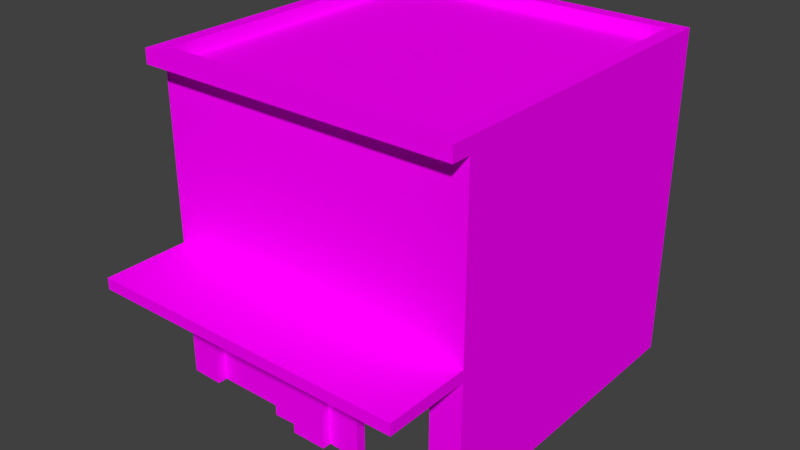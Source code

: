 # Source: predio1.blend  (saved by Blender 2.79.0; exported with 4.5.12 LTS)
import bpy
from mathutils import Matrix  # noqa: F401  (used for matrix-valued properties, if any)

bpy.ops.wm.read_factory_settings(use_empty=True)
scene = bpy.context.scene
scene.name = 'Scene'

# ---- collections
col_collection_1 = bpy.data.collections.new('Collection 1'); scene.collection.children.link(col_collection_1)

# ---- images (referenced by path relative to the original .blend; pixels are not part of the script)
import os
ASSET_DIR = os.environ.get("B2B_ASSET_DIR", "")  # directory of the original .blend (textures are referenced by path, not embedded)
HERE = os.path.dirname(os.path.abspath(__file__))  # packed textures are extracted next to this script under _unpacked/

def load_image(name, relpath, width, height, colorspace="sRGB"):
    """Load a texture the original file referenced (path relative to the .blend, or extracted next to this script)."""
    p = next((c for c in (os.path.join(HERE, relpath), os.path.join(ASSET_DIR, relpath)) if relpath and os.path.exists(c)), "")
    if p:
        img = bpy.data.images.load(p, check_existing=True)
        img.name = name
    else:  # same state as the original file: an image datablock whose file is absent (Cycles renders it pink)
        img = bpy.data.images.new(name, width, height)
        img.source = "FILE"
        img.filepath = "//" + (relpath or name)
    img.colorspace_settings.name = colorspace
    return img
img_predio_baked = load_image('predio_baked', 'predio_baked.png', 1024, 1024, 'sRGB')

# ---- materials (node trees are filled in below, after node groups)
mat_predio1 = bpy.data.materials.new('predio1')
mat_predio1.alpha_threshold = 0.0
mat_predio1.roughness = 0.5

# ---- material node trees
mat_predio1.use_nodes = True; mat_predio1.node_tree.nodes.clear()
_N = mat_predio1.node_tree.nodes; _L = mat_predio1.node_tree.links
n0 = _N.new('ShaderNodeOutputMaterial'); n0.name = 'Material Output'; n0.location = (300, 300)
n1 = _N.new('ShaderNodeBsdfDiffuse'); n1.name = 'Diffuse BSDF'; n1.location = (10, 300)
n2 = _N.new('ShaderNodeTexImage'); n2.name = 'Image Texture'; n2.location = (-180, 300)
n2.width = 140
n2.image = img_predio_baked
_L.new(n1.outputs[0], n0.inputs[0])
_L.new(n2.outputs[0], n1.inputs[0])
n0.is_active_output = True

# ---- world
world_world = bpy.data.worlds.new('World'); scene.world = world_world
world_world.color = (0.05088, 0.05088, 0.05088)
world_world.use_sun_shadow = False
world_world.sun_shadow_jitter_overblur = 0.0
world_world.cycles.sampling_method = 'MANUAL'
world_world.light_settings.distance = 107.2

# ---- meshes
me_plane = bpy.data.meshes.new('Plane')
me_plane.from_pydata([(-13.9, 4.112, 0.2461), (-14.45, 4.112, 10.63), (-14.9, 14.11, 0.2772), (-14.45, 13.66, 10.63), (-5.899, 4.112, 0.2461), (-5.352, 4.112, 10.63), (-4.899, 14.11, 0.2772), (-5.352, 13.66, 10.63), (-13.9, 4.112, 3.406), (-14.9, 14.11, 4.324), (-4.899, 14.11, 4.324), (-5.899, 4.112, 3.406), (-14.9, 4.112, 4.683), (-14.9, 14.11, 4.683), (-4.899, 14.11, 4.683), (-4.899, 4.112, 4.683), (-4.899, 1.451, 4.683), (-4.899, 1.451, 4.324), (-14.9, 1.451, 4.324), (-14.9, 1.451, 4.683), (-9.341, 14.11, 0.2772), (-10.46, 14.11, 0.2772), (-10.46, 13.66, 10.63), (-9.341, 13.66, 10.63), (-11.46, 4.112, 0.2461), (-8.341, 4.112, 0.2461), (-8.341, 4.112, 3.406), (-11.46, 4.112, 3.406), (-9.341, 4.112, 4.683), (-10.46, 4.112, 4.683), (-9.341, 1.451, 4.324), (-10.46, 1.451, 4.324), (-9.341, 1.451, 4.683), (-10.46, 1.451, 4.683), (-4.899, 4.112, 4.324), (-4.899, 4.112, 0.2772), (-9.341, 4.112, 0.2772), (-14.9, 4.112, 0.2772), (-14.9, 4.112, 4.324), (-10.46, 4.112, 4.324), (-10.46, 4.112, 0.2772), (-9.341, 4.112, 4.324), (-5.899, 4.422, 3.406), (-5.899, 4.422, 0.2461), (-8.341, 4.422, 0.2461), (-13.9, 4.422, 0.2461), (-13.9, 4.422, 3.406), (-11.46, 4.422, 3.406), (-11.46, 4.422, 0.2461), (-8.341, 4.422, 3.406), (-10.46, 3.831, 0.2772), (-9.341, 3.831, 0.2772), (-9.341, 3.831, 4.324), (-10.46, 3.831, 4.324), (-14.9, 4.112, 4.782), (-14.9, 14.11, 4.782), (-4.899, 14.11, 4.782), (-4.899, 4.112, 4.782), (-14.9, 4.112, 10.18), (-14.9, 14.11, 10.18), (-4.899, 14.11, 10.18), (-4.899, 4.112, 10.18), (-10.46, 14.11, 10.18), (-9.341, 14.11, 10.18), (-14.9, 3.499, 10.18), (-14.45, 3.952, 10.63), (-10.46, 3.952, 10.63), (-5.352, 3.952, 10.63), (-9.341, 3.952, 10.63), (-4.899, 3.499, 10.18), (-9.341, 3.499, 10.18), (-10.46, 3.499, 10.18), (-13.05, 4.378, 9.837), (-13.05, 4.378, 5.123), (-14.9, 4.112, 10.63), (-14.9, 14.11, 10.63), (-9.341, 14.11, 10.63), (-4.899, 14.11, 10.63), (-4.899, 4.112, 10.63), (-10.46, 14.11, 10.63), (-10.46, 3.499, 10.63), (-14.9, 3.499, 10.63), (-4.899, 3.499, 10.63), (-9.341, 3.499, 10.63), (-14.45, 4.112, 10.22), (-14.45, 13.66, 10.22), (-9.341, 13.66, 10.22), (-5.352, 13.66, 10.22), (-5.352, 4.112, 10.22), (-10.46, 13.66, 10.22), (-10.46, 3.952, 10.22), (-14.45, 3.952, 10.22), (-5.352, 3.952, 10.22), (-9.341, 3.952, 10.22)], [(72, 73)], [(58, 74, 75, 59), (63, 76, 77, 60), (60, 77, 78, 61), (4, 11, 42, 43), (6, 10, 34, 35), (37, 38, 9, 2), (34, 15, 16, 17), (10, 14, 15, 34), (38, 12, 13, 9), (31, 33, 19, 18), (12, 38, 18, 19), (41, 34, 17, 30), (29, 12, 19, 33), (15, 28, 32, 16), (28, 29, 33, 32), (38, 39, 31, 18), (39, 41, 30, 31), (17, 16, 32, 30), (30, 32, 33, 31), (58, 61, 69, 70, 71, 64), (74, 58, 64, 81), (54, 12, 29, 28, 15, 57), (59, 75, 79, 62), (62, 79, 76, 63), (11, 4, 35, 34), (0, 8, 38, 37), (8, 27, 39, 38), (26, 11, 34, 41), (25, 26, 41, 36), (27, 24, 40, 39), (48, 47, 46, 45), (51, 52, 53, 50), (11, 26, 49, 42), (26, 25, 44, 49), (8, 0, 45, 46), (24, 27, 47, 48), (27, 8, 46, 47), (36, 41, 52, 51), (39, 40, 50, 53), (14, 56, 57, 15), (12, 54, 55, 13), (56, 60, 61, 57), (55, 59, 62, 63, 60, 56, 14, 10, 6, 20, 21, 2, 9, 13), (54, 58, 59, 55), (71, 80, 81, 64), (69, 82, 83, 70), (70, 83, 80, 71), (61, 78, 82, 69), (54, 57, 61, 58), (22, 3, 85, 89), (1, 3, 75, 74), (23, 7, 77, 76), (7, 5, 78, 77), (3, 22, 79, 75), (22, 23, 76, 79), (66, 65, 81, 80), (67, 68, 83, 82), (68, 66, 80, 83), (65, 1, 74, 81), (5, 67, 82, 78), (89, 85, 84, 91, 90, 93, 92, 88, 87, 86), (1, 65, 91, 84), (7, 23, 86, 87), (68, 67, 92, 93), (23, 22, 89, 86), (67, 5, 88, 92), (5, 7, 87, 88), (66, 68, 93, 90), (3, 1, 84, 85), (65, 66, 90, 91)])
_uv = me_plane.uv_layers.new(name='UVMap.Novo')
_uv.uv.foreach_set('vector', [0.5972, 0.888, 0.5972, 0.9033, 0.2553, 0.9033, 0.2553, 0.888, 0.4453, 0.9193, 0.4453, 0.904, 0.5972, 0.904, 0.5972, 0.9193, 0.2553, 0.8873, 0.2553, 0.872, 0.5972, 0.872, 0.5972, 0.8873, 0.665, 0.4045, 0.7798, 0.4031, 0.7729, 0.4117, 0.6657, 0.413, 0.6373, 0.7684, 0.8426, 0.754, 0.8426, 0.9844, 0.6373, 0.9988, 0.3429, 0.7796, 0.3429, 0.6078, 0.6181, 0.6025, 0.6181, 0.7743, 0.09105, 0.7087, 0.09105, 0.6964, 0.182, 0.6964, 0.182, 0.7087, 0.678, 0.0025, 0.6901, 0.002367, 0.6901, 0.3518, 0.678, 0.352, 0.3429, 0.6078, 0.3429, 0.5925, 0.6181, 0.5873, 0.6181, 0.6025, 0.4453, 0.9323, 0.4453, 0.92, 0.5972, 0.92, 0.5972, 0.9323, 0.3119, 0.6451, 0.3242, 0.6451, 0.3242, 0.7361, 0.3119, 0.7361, 0.9181, 0.6926, 0.9181, 0.9444, 0.8632, 0.9361, 0.8632, 0.6844, 0.4663, 0.7803, 0.6181, 0.7803, 0.6181, 0.8713, 0.4663, 0.8713, 0.2763, 0.7803, 0.4282, 0.7803, 0.4282, 0.8713, 0.2763, 0.8713, 0.4282, 0.7803, 0.4663, 0.7803, 0.4663, 0.8713, 0.4282, 0.8713, 0.9181, 0.3776, 0.9181, 0.6294, 0.8632, 0.6211, 0.8632, 0.3694, 0.9181, 0.6294, 0.9181, 0.6926, 0.8632, 0.6844, 0.8632, 0.6211, 0.2553, 0.9323, 0.2553, 0.92, 0.4072, 0.92, 0.4072, 0.9323, 0.4072, 0.9323, 0.4072, 0.92, 0.4453, 0.92, 0.4453, 0.9323, 0.9314, 0.3713, 0.9314, 0.938, 0.9188, 0.9361, 0.9188, 0.6844, 0.9188, 0.6211, 0.9188, 0.3694, 0.5972, 0.9033, 0.5972, 0.888, 0.6181, 0.888, 0.6181, 0.9033, 0.5972, 0.933, 0.5972, 0.9364, 0.4453, 0.9364, 0.4072, 0.9364, 0.2553, 0.9364, 0.2553, 0.933, 0.2553, 0.9193, 0.2553, 0.904, 0.4072, 0.904, 0.4072, 0.9193, 0.4072, 0.9193, 0.4072, 0.904, 0.4453, 0.904, 0.4453, 0.9193, 0.7798, 0.4031, 0.665, 0.4045, 0.6662, 0.368, 0.8132, 0.3663, 0.665, 0.6959, 0.7798, 0.6946, 0.8131, 0.7306, 0.6661, 0.7323, 0.7798, 0.6946, 0.7798, 0.6056, 0.8132, 0.5738, 0.8131, 0.7306, 0.7798, 0.4921, 0.7798, 0.4031, 0.8132, 0.3663, 0.8131, 0.5231, 0.665, 0.4934, 0.7798, 0.4921, 0.8131, 0.5231, 0.6661, 0.5248, 0.7798, 0.6056, 0.665, 0.6069, 0.6662, 0.5755, 0.8132, 0.5738, 0.09033, 0.6965, 0.09033, 0.7967, 0.0003405, 0.7966, 0.0003405, 0.6964, 0.6649, 0.5336, 0.812, 0.5319, 0.8118, 0.5626, 0.6648, 0.5643, 0.7798, 0.4031, 0.7798, 0.4921, 0.7728, 0.4851, 0.7729, 0.4117, 0.7798, 0.4921, 0.665, 0.4934, 0.6655, 0.4864, 0.7728, 0.4851, 0.7798, 0.6946, 0.665, 0.6959, 0.6656, 0.6853, 0.7728, 0.6841, 0.665, 0.6069, 0.7798, 0.6056, 0.773, 0.6155, 0.6658, 0.6168, 0.7798, 0.6056, 0.7798, 0.6946, 0.7728, 0.6841, 0.773, 0.6155, 0.6661, 0.5248, 0.8131, 0.5231, 0.812, 0.5319, 0.6649, 0.5336, 0.8132, 0.5738, 0.6662, 0.5755, 0.6648, 0.5643, 0.8118, 0.5626, 0.6901, 0.002367, 0.6934, 0.00233, 0.6934, 0.3518, 0.6901, 0.3518, 0.3429, 0.5925, 0.3429, 0.5883, 0.6181, 0.5831, 0.6181, 0.5873, 0.6934, 0.00233, 0.8738, 0.0003348, 0.8738, 0.3498, 0.6934, 0.3518, 0.4951, 0.004128, 0.6773, 0.0003348, 0.6773, 0.154, 0.6773, 0.1926, 0.6773, 0.3463, 0.4951, 0.3501, 0.4917, 0.3502, 0.4796, 0.3504, 0.3429, 0.3533, 0.3429, 0.1996, 0.3429, 0.161, 0.3429, 0.007295, 0.4796, 0.00445, 0.4917, 0.004197, 0.3429, 0.5883, 0.3429, 0.3592, 0.6181, 0.354, 0.6181, 0.5831, 0.3305, 0.4885, 0.3119, 0.4885, 0.3119, 0.3638, 0.3305, 0.3639, 0.3305, 0.6444, 0.3119, 0.6444, 0.3119, 0.5198, 0.3305, 0.5198, 0.3305, 0.5198, 0.3119, 0.5198, 0.3119, 0.4885, 0.3305, 0.4885, 0.5972, 0.8873, 0.5972, 0.872, 0.6181, 0.872, 0.6181, 0.8873, 0.2902, 0.05448, 0.2902, 0.343, 0.04793, 0.3117, 0.04793, 0.02318, 0.9177, 0.1377, 0.9177, 0.0003348, 0.9314, 0.000365, 0.9314, 0.1378, 0.3267, 0.3422, 0.3267, 0.01583, 0.3422, 0.0003348, 0.3422, 0.3422, 0.1522, 0.01583, 0.01584, 0.01583, 0.0003405, 0.0003348, 0.1522, 0.0003348, 0.01584, 0.01583, 0.01584, 0.3422, 0.0003405, 0.3422, 0.0003405, 0.0003348, 0.3267, 0.01583, 0.1903, 0.01583, 0.1903, 0.0003348, 0.3422, 0.0003348, 0.1903, 0.01583, 0.1522, 0.01583, 0.1522, 0.0003348, 0.1903, 0.0003348, 0.1903, 0.3476, 0.3267, 0.3476, 0.3422, 0.3631, 0.1903, 0.3631, 0.01584, 0.3476, 0.1522, 0.3476, 0.1522, 0.3631, 0.0003405, 0.3631, 0.1522, 0.3476, 0.1903, 0.3476, 0.1903, 0.3631, 0.1522, 0.3631, 0.3267, 0.3476, 0.3267, 0.3422, 0.3422, 0.3422, 0.3422, 0.3631, 0.01584, 0.3422, 0.01584, 0.3476, 0.0003405, 0.3631, 0.0003405, 0.3422, 0.1748, 0.3638, 0.3112, 0.3638, 0.3112, 0.6902, 0.3112, 0.6956, 0.1748, 0.6956, 0.1367, 0.6956, 0.0003405, 0.6956, 0.0003405, 0.6902, 0.0003405, 0.3638, 0.1367, 0.3638, 0.8745, 0.005882, 0.8745, 0.0003348, 0.8882, 0.000586, 0.8882, 0.006133, 0.9177, 0.3136, 0.9177, 0.1762, 0.9314, 0.1762, 0.9314, 0.3136, 0.9033, 0.1393, 0.9033, 0.0003348, 0.917, 0.000823, 0.917, 0.1398, 0.9177, 0.1762, 0.9177, 0.1377, 0.9314, 0.1378, 0.9314, 0.1762, 0.3312, 0.3638, 0.3312, 0.3638, 0.3312, 0.3638, 0.3312, 0.3638, 0.9026, 0.0005133, 0.9026, 0.3299, 0.8889, 0.3298, 0.8889, 0.0003348, 0.9033, 0.1781, 0.9033, 0.1393, 0.917, 0.1398, 0.917, 0.1786, 0.8745, 0.3378, 0.8745, 0.005882, 0.8882, 0.006133, 0.8882, 0.338, 0.9033, 0.3171, 0.9033, 0.1781, 0.917, 0.1786, 0.917, 0.3176])
me_plane.materials.append(mat_predio1)
me_plane.use_remesh_preserve_volume = False
me_plane.use_remesh_preserve_attributes = False
me_plane.use_mirror_vertex_groups = False
me_plane.update()

# ---- objects
ob_predio1 = bpy.data.objects.new('predio1', me_plane)

# ---- transforms, parenting, visibility, modifiers, constraints
ob_predio1.location = (0.0, 0.0, 0.0)
ob_predio1.lineart.crease_threshold = 0.0

# ---- collection membership
col_collection_1.objects.link(ob_predio1)

# ---- scene / render settings (as saved in the file)
scene.frame_start = 1; scene.frame_end = 250; scene.frame_set(1)
scene.render.engine = 'CYCLES'
scene.render.resolution_percentage = 50
scene.render.dither_intensity = 0.0
scene.cycles.use_denoising = False
scene.cycles.samples = 128
scene.cycles.sampling_pattern = 'TABULATED_SOBOL'
scene.cycles.use_adaptive_sampling = False
scene.cycles.use_light_tree = False
scene.cycles.blur_glossy = 0.0
scene.cycles.sample_clamp_indirect = 0.0
scene.cycles.bake_type = 'ENVIRONMENT'
scene.view_settings.view_transform = 'Standard'
bpy.context.view_layer.update()

# ---- added for rendering (the .blend has no active camera and no usable light): camera, sun
cam_auto = bpy.data.cameras.new('AutoCamera')
cam_auto.lens = 50.0
cam_auto.sensor_width = 36.0
cam_auto.clip_end = 1000.0
ob_auto_camera = bpy.data.objects.new('AutoCamera', cam_auto)
scene.collection.objects.link(ob_auto_camera)
ob_auto_camera.location = (7.85074, -13.5177, 19.6354)
ob_auto_camera.rotation_euler = (1.09748, -7.21219e-08, 0.694738)
scene.camera = ob_auto_camera
light_auto_sun = bpy.data.lights.new('AutoSun', 'SUN')
light_auto_sun.energy = 3.0
light_auto_sun.angle = 0.0523599
ob_auto_sun = bpy.data.objects.new('AutoSun', light_auto_sun)
scene.collection.objects.link(ob_auto_sun)
ob_auto_sun.rotation_euler = (0.872665, 0.174533, 0.523599)
bpy.context.view_layer.update()
